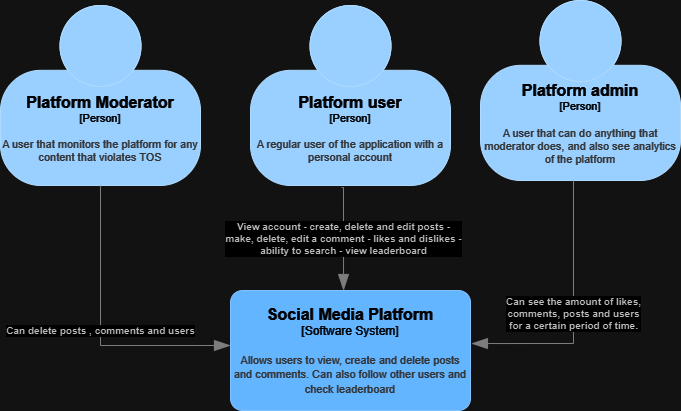

The diagram above was exported from draw.io. Its source (the exported page's mxGraphModel, read from the mxfile embedded in the PNG):
<mxGraphModel dx="1295" dy="693" grid="1" gridSize="10" guides="1" tooltips="1" connect="1" arrows="1" fold="1" page="1" pageScale="1" pageWidth="827" pageHeight="1169" math="0" shadow="0">
  <root>
    <mxCell id="WIyWlLk6GJQsqaUBKTNV-0" />
    <mxCell id="WIyWlLk6GJQsqaUBKTNV-1" parent="WIyWlLk6GJQsqaUBKTNV-0" />
    <object placeholders="1" c4Name="Platform Moderator" c4Type="Person" c4Description="A user that monitors the platform for any content that violates TOS" label="&lt;font style=&quot;font-size: 16px&quot;&gt;&lt;b&gt;%c4Name%&lt;/b&gt;&lt;/font&gt;&lt;div&gt;[%c4Type%]&lt;/div&gt;&lt;br&gt;&lt;div&gt;&lt;font style=&quot;font-size: 11px&quot;&gt;&lt;font color=&quot;#cccccc&quot;&gt;%c4Description%&lt;/font&gt;&lt;/div&gt;" id="YvKOXG-8VPyw4gOoJ-yG-0">
      <mxCell style="html=1;fontSize=11;dashed=0;whiteSpace=wrap;fillColor=#083F75;strokeColor=#06315C;fontColor=#ffffff;shape=mxgraph.c4.person2;align=center;metaEdit=1;points=[[0.5,0,0],[1,0.5,0],[1,0.75,0],[0.75,1,0],[0.5,1,0],[0.25,1,0],[0,0.75,0],[0,0.5,0]];resizable=0;" parent="WIyWlLk6GJQsqaUBKTNV-1" vertex="1">
        <mxGeometry x="-780" y="270" width="200" height="180" as="geometry" />
      </mxCell>
    </object>
    <object placeholders="1" c4Name="Platform user" c4Type="Person" c4Description="A regular user of the application with a personal account" label="&lt;font style=&quot;font-size: 16px&quot;&gt;&lt;b&gt;%c4Name%&lt;/b&gt;&lt;/font&gt;&lt;div&gt;[%c4Type%]&lt;/div&gt;&lt;br&gt;&lt;div&gt;&lt;font style=&quot;font-size: 11px&quot;&gt;&lt;font color=&quot;#cccccc&quot;&gt;%c4Description%&lt;/font&gt;&lt;/div&gt;" id="YvKOXG-8VPyw4gOoJ-yG-1">
      <mxCell style="html=1;fontSize=11;dashed=0;whiteSpace=wrap;fillColor=#083F75;strokeColor=#06315C;fontColor=#ffffff;shape=mxgraph.c4.person2;align=center;metaEdit=1;points=[[0.5,0,0],[1,0.5,0],[1,0.75,0],[0.75,1,0],[0.5,1,0],[0.25,1,0],[0,0.75,0],[0,0.5,0]];resizable=0;" parent="WIyWlLk6GJQsqaUBKTNV-1" vertex="1">
        <mxGeometry x="-530" y="270" width="200" height="180" as="geometry" />
      </mxCell>
    </object>
    <object placeholders="1" c4Name="Platform admin" c4Type="Person" c4Description="A user that can do anything that moderator does, and also see analytics of the platform" label="&lt;font style=&quot;font-size: 16px&quot;&gt;&lt;b&gt;%c4Name%&lt;/b&gt;&lt;/font&gt;&lt;div&gt;[%c4Type%]&lt;/div&gt;&lt;br&gt;&lt;div&gt;&lt;font style=&quot;font-size: 11px&quot;&gt;&lt;font color=&quot;#cccccc&quot;&gt;%c4Description%&lt;/font&gt;&lt;/div&gt;" id="YvKOXG-8VPyw4gOoJ-yG-2">
      <mxCell style="html=1;fontSize=11;dashed=0;whiteSpace=wrap;fillColor=#083F75;strokeColor=#06315C;fontColor=#ffffff;shape=mxgraph.c4.person2;align=center;metaEdit=1;points=[[0.5,0,0],[1,0.5,0],[1,0.75,0],[0.75,1,0],[0.5,1,0],[0.25,1,0],[0,0.75,0],[0,0.5,0]];resizable=0;" parent="WIyWlLk6GJQsqaUBKTNV-1" vertex="1">
        <mxGeometry x="-300" y="265" width="200" height="180" as="geometry" />
      </mxCell>
    </object>
    <object placeholders="1" c4Name="Social Media Platform" c4Type="Software System" c4Description="Allows users to view, create and delete posts and comments. Can also follow other users and check leaderboard" label="&lt;font style=&quot;font-size: 16px&quot;&gt;&lt;b&gt;%c4Name%&lt;/b&gt;&lt;/font&gt;&lt;div&gt;[%c4Type%]&lt;/div&gt;&lt;br&gt;&lt;div&gt;&lt;font style=&quot;font-size: 11px&quot;&gt;&lt;font color=&quot;#cccccc&quot;&gt;%c4Description%&lt;/font&gt;&lt;/div&gt;" id="YvKOXG-8VPyw4gOoJ-yG-3">
      <mxCell style="rounded=1;whiteSpace=wrap;html=1;labelBackgroundColor=none;fillColor=#1061B0;fontColor=#ffffff;align=center;arcSize=10;strokeColor=#0D5091;metaEdit=1;resizable=0;points=[[0.25,0,0],[0.5,0,0],[0.75,0,0],[1,0.25,0],[1,0.5,0],[1,0.75,0],[0.75,1,0],[0.5,1,0],[0.25,1,0],[0,0.75,0],[0,0.5,0],[0,0.25,0]];" parent="WIyWlLk6GJQsqaUBKTNV-1" vertex="1">
        <mxGeometry x="-550" y="555" width="240" height="120" as="geometry" />
      </mxCell>
    </object>
    <object placeholders="1" c4Type="Relationship" c4Description="View account - create, delete and edit posts -&#10;make, delete, edit a comment - likes and dislikes -&#10;ability to search - view leaderboard" label="&lt;div style=&quot;text-align: left&quot;&gt;&lt;div style=&quot;text-align: center&quot;&gt;&lt;b&gt;%c4Description%&lt;/b&gt;&lt;/div&gt;" id="YvKOXG-8VPyw4gOoJ-yG-4">
      <mxCell style="endArrow=blockThin;html=1;fontSize=10;fontColor=#404040;strokeWidth=1;endFill=1;strokeColor=#828282;elbow=vertical;metaEdit=1;endSize=14;startSize=14;jumpStyle=arc;jumpSize=16;rounded=0;edgeStyle=orthogonalEdgeStyle;exitX=0.455;exitY=1.011;exitDx=0;exitDy=0;exitPerimeter=0;entryX=0.471;entryY=0;entryDx=0;entryDy=0;entryPerimeter=0;" parent="WIyWlLk6GJQsqaUBKTNV-1" source="YvKOXG-8VPyw4gOoJ-yG-1" target="YvKOXG-8VPyw4gOoJ-yG-3" edge="1">
        <mxGeometry width="240" relative="1" as="geometry">
          <mxPoint x="-440" y="470" as="sourcePoint" />
          <mxPoint x="-200" y="470" as="targetPoint" />
          <Array as="points">
            <mxPoint x="-437" y="452" />
          </Array>
        </mxGeometry>
      </mxCell>
    </object>
    <object placeholders="1" c4Type="Relationship" c4Description="Can delete posts , comments and users" label="&lt;div style=&quot;text-align: left&quot;&gt;&lt;div style=&quot;text-align: center&quot;&gt;&lt;b&gt;%c4Description%&lt;/b&gt;&lt;/div&gt;" id="YvKOXG-8VPyw4gOoJ-yG-5">
      <mxCell style="endArrow=blockThin;html=1;fontSize=10;fontColor=#404040;strokeWidth=1;endFill=1;strokeColor=#828282;elbow=vertical;metaEdit=1;endSize=14;startSize=14;jumpStyle=arc;jumpSize=16;rounded=0;edgeStyle=orthogonalEdgeStyle;exitX=0.5;exitY=1;exitDx=0;exitDy=0;exitPerimeter=0;" parent="WIyWlLk6GJQsqaUBKTNV-1" source="YvKOXG-8VPyw4gOoJ-yG-0" edge="1">
        <mxGeometry width="240" relative="1" as="geometry">
          <mxPoint x="-790" y="610" as="sourcePoint" />
          <mxPoint x="-550" y="610" as="targetPoint" />
          <Array as="points">
            <mxPoint x="-680" y="610" />
          </Array>
        </mxGeometry>
      </mxCell>
    </object>
    <object placeholders="1" c4Type="Relationship" c4Description="Can see the amount of likes,&#10;comments, posts and users &#10;for a certain period of time." label="&lt;div style=&quot;text-align: left&quot;&gt;&lt;div style=&quot;text-align: center&quot;&gt;&lt;b&gt;%c4Description%&lt;/b&gt;&lt;/div&gt;" id="YvKOXG-8VPyw4gOoJ-yG-8">
      <mxCell style="endArrow=blockThin;html=1;fontSize=10;fontColor=#404040;strokeWidth=1;endFill=1;strokeColor=#828282;elbow=vertical;metaEdit=1;endSize=14;startSize=14;jumpStyle=arc;jumpSize=16;rounded=0;edgeStyle=orthogonalEdgeStyle;exitX=0.465;exitY=1;exitDx=0;exitDy=0;exitPerimeter=0;entryX=1.004;entryY=0.442;entryDx=0;entryDy=0;entryPerimeter=0;" parent="WIyWlLk6GJQsqaUBKTNV-1" source="YvKOXG-8VPyw4gOoJ-yG-2" target="YvKOXG-8VPyw4gOoJ-yG-3" edge="1">
        <mxGeometry width="240" relative="1" as="geometry">
          <mxPoint x="-300" y="600" as="sourcePoint" />
          <mxPoint x="-60" y="600" as="targetPoint" />
        </mxGeometry>
      </mxCell>
    </object>
  </root>
</mxGraphModel>